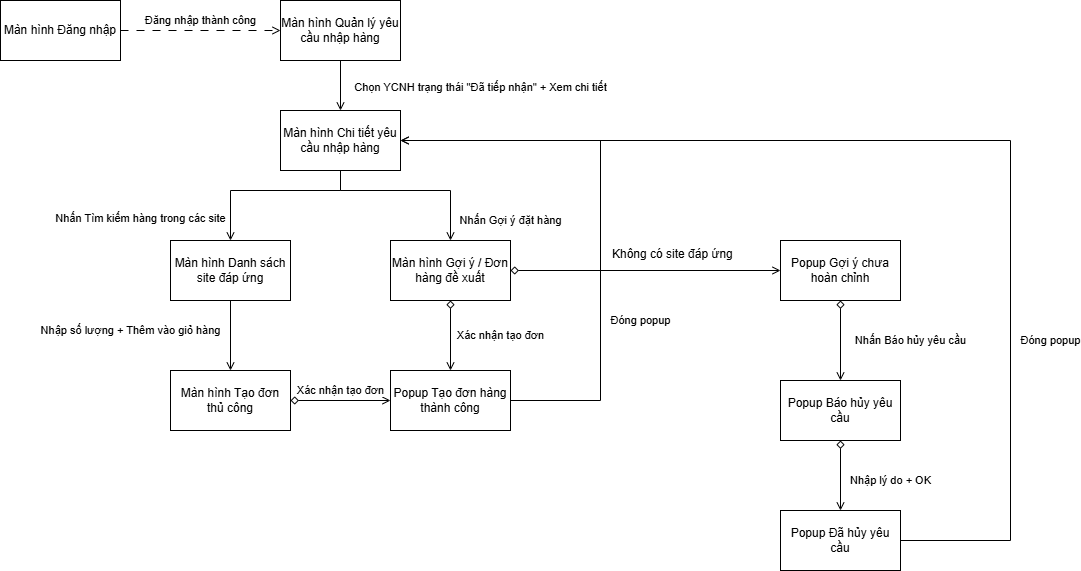

The diagram above was exported from draw.io. Its source (the exported page's mxGraphModel, read from the mxfile embedded in the PNG):
<mxGraphModel dx="1717" dy="1038" grid="1" gridSize="10" guides="1" tooltips="1" connect="1" arrows="1" fold="1" page="1" pageScale="1" pageWidth="850" pageHeight="1100" math="0" shadow="0">
  <root>
    <mxCell id="0" />
    <mxCell id="1" parent="0" />
    <mxCell id="T-sf7kzB-pOu5Ml_fxXr-1" parent="1" style="rounded=0;whiteSpace=wrap;html=1;strokeColor=default;" value="Màn hình Đăng nhập" vertex="1">
      <mxGeometry height="60" width="120" x="150" y="180" as="geometry" />
    </mxCell>
    <mxCell id="T-sf7kzB-pOu5Ml_fxXr-2" parent="1" style="rounded=0;whiteSpace=wrap;html=1;" value="Màn hình Quản lý yêu cầu nhập hàng" vertex="1">
      <mxGeometry height="60" width="120" x="430" y="180" as="geometry" />
    </mxCell>
    <mxCell id="T-sf7kzB-pOu5Ml_fxXr-3" edge="1" parent="1" source="T-sf7kzB-pOu5Ml_fxXr-1" style="endArrow=open;html=1;rounded=0;exitX=1;exitY=0.5;exitDx=0;exitDy=0;entryX=0;entryY=0.5;entryDx=0;entryDy=0;dashed=1;dashPattern=8 8;endFill=0;" target="T-sf7kzB-pOu5Ml_fxXr-2" value="Đăng nhập thành công">
      <mxGeometry height="50" relative="1" width="50" y="10" as="geometry">
        <mxPoint as="offset" />
        <mxPoint x="400" y="350" as="sourcePoint" />
        <mxPoint x="450" y="300" as="targetPoint" />
      </mxGeometry>
    </mxCell>
    <mxCell id="T-sf7kzB-pOu5Ml_fxXr-4" parent="1" style="rounded=0;whiteSpace=wrap;html=1;" value="Màn hình Chi tiết yêu cầu nhập hàng" vertex="1">
      <mxGeometry height="60" width="120" x="430" y="290" as="geometry" />
    </mxCell>
    <mxCell id="T-sf7kzB-pOu5Ml_fxXr-5" edge="1" parent="1" source="T-sf7kzB-pOu5Ml_fxXr-2" style="endArrow=open;html=1;rounded=0;entryX=0.5;entryY=0;entryDx=0;entryDy=0;exitX=0.5;exitY=1;exitDx=0;exitDy=0;endFill=0;" target="T-sf7kzB-pOu5Ml_fxXr-4" value="Chọn YCNH trạng thái &quot;Đã tiếp nhận&quot; + Xem chi tiết">
      <mxGeometry height="50" relative="1" width="50" x="0.0769" y="140" as="geometry">
        <mxPoint as="offset" />
        <mxPoint x="400" y="350" as="sourcePoint" />
        <mxPoint x="450" y="300" as="targetPoint" />
      </mxGeometry>
    </mxCell>
    <mxCell id="T-sf7kzB-pOu5Ml_fxXr-6" parent="1" style="rounded=0;whiteSpace=wrap;html=1;" value="Màn hình Gợi ý / Đơn hàng đề xuất" vertex="1">
      <mxGeometry height="60" width="120" x="540" y="420" as="geometry" />
    </mxCell>
    <mxCell id="T-sf7kzB-pOu5Ml_fxXr-7" edge="1" parent="1" source="T-sf7kzB-pOu5Ml_fxXr-4" style="endArrow=open;html=1;rounded=0;entryX=0.5;entryY=0;entryDx=0;entryDy=0;endFill=0;edgeStyle=orthogonalEdgeStyle;exitX=0.5;exitY=1;exitDx=0;exitDy=0;" target="T-sf7kzB-pOu5Ml_fxXr-6" value="Nhấn Gợi ý đặt hàng">
      <mxGeometry height="50" relative="1" width="50" x="0.7778" y="60" as="geometry">
        <mxPoint as="offset" />
        <Array as="points">
          <mxPoint x="490" y="370" />
          <mxPoint x="600" y="370" />
        </Array>
        <mxPoint x="400" y="350" as="sourcePoint" />
        <mxPoint x="450" y="300" as="targetPoint" />
      </mxGeometry>
    </mxCell>
    <mxCell id="T-sf7kzB-pOu5Ml_fxXr-8" parent="1" style="rounded=0;whiteSpace=wrap;html=1;" value="Màn hình Danh sách site đáp ứng" vertex="1">
      <mxGeometry height="60" width="120" x="320" y="420" as="geometry" />
    </mxCell>
    <mxCell id="T-sf7kzB-pOu5Ml_fxXr-9" edge="1" parent="1" style="endArrow=open;html=1;rounded=0;entryX=0.5;entryY=0;entryDx=0;entryDy=0;edgeStyle=orthogonalEdgeStyle;endFill=0;" target="T-sf7kzB-pOu5Ml_fxXr-8" value="Nhấn Tìm kiếm hàng trong các site">
      <mxGeometry height="50" relative="1" width="50" x="0.7647" y="-90" as="geometry">
        <mxPoint as="offset" />
        <Array as="points">
          <mxPoint x="490" y="370" />
          <mxPoint x="380" y="370" />
        </Array>
        <mxPoint x="490" y="350" as="sourcePoint" />
        <mxPoint x="450" y="300" as="targetPoint" />
      </mxGeometry>
    </mxCell>
    <mxCell id="T-sf7kzB-pOu5Ml_fxXr-10" parent="1" style="rounded=0;whiteSpace=wrap;html=1;" value="Popup Tạo đơn hàng thành công" vertex="1">
      <mxGeometry height="60" width="120" x="540" y="550" as="geometry" />
    </mxCell>
    <mxCell id="_mu2aSKFM6C9bp0u0fOB-2" edge="1" parent="1" source="T-sf7kzB-pOu5Ml_fxXr-10" style="endArrow=open;html=1;rounded=0;entryX=1;entryY=0.5;entryDx=0;entryDy=0;exitX=1;exitY=0.5;exitDx=0;exitDy=0;edgeStyle=orthogonalEdgeStyle;endFill=0;" target="T-sf7kzB-pOu5Ml_fxXr-4" value="Đóng popup">
      <mxGeometry height="50" relative="1" width="50" x="-0.3816" y="-40" as="geometry">
        <mxPoint as="offset" />
        <Array as="points">
          <mxPoint x="750" y="580" />
          <mxPoint x="750" y="320" />
        </Array>
        <mxPoint x="490" y="350" as="sourcePoint" />
        <mxPoint x="540" y="300" as="targetPoint" />
      </mxGeometry>
    </mxCell>
    <mxCell id="_mu2aSKFM6C9bp0u0fOB-3" edge="1" parent="1" source="T-sf7kzB-pOu5Ml_fxXr-10" style="endArrow=diamond;startArrow=open;html=1;rounded=0;exitX=0.5;exitY=0;exitDx=0;exitDy=0;startFill=0;endFill=0;" target="T-sf7kzB-pOu5Ml_fxXr-6" value="Xác nhận tạo đơn">
      <mxGeometry height="50" relative="1" width="50" y="-50" as="geometry">
        <mxPoint as="offset" />
        <mxPoint x="540" y="390" as="sourcePoint" />
        <mxPoint x="590" y="340" as="targetPoint" />
      </mxGeometry>
    </mxCell>
    <mxCell id="_mu2aSKFM6C9bp0u0fOB-4" parent="1" style="rounded=0;whiteSpace=wrap;html=1;" value="Màn hình Tạo đơn thủ công" vertex="1">
      <mxGeometry height="60" width="120" x="320" y="550" as="geometry" />
    </mxCell>
    <mxCell id="_mu2aSKFM6C9bp0u0fOB-5" edge="1" parent="1" source="T-sf7kzB-pOu5Ml_fxXr-8" style="endArrow=open;html=1;rounded=0;entryX=0.5;entryY=0;entryDx=0;entryDy=0;endFill=0;exitX=0.5;exitY=1;exitDx=0;exitDy=0;" target="_mu2aSKFM6C9bp0u0fOB-4" value="Nhập số lượng + Thêm vào giỏ hàng">
      <mxGeometry height="50" relative="1" width="50" x="-0.1429" y="-100" as="geometry">
        <mxPoint as="offset" />
        <mxPoint x="390" y="440" as="sourcePoint" />
        <mxPoint x="440" y="410" as="targetPoint" />
      </mxGeometry>
    </mxCell>
    <mxCell id="_mu2aSKFM6C9bp0u0fOB-6" edge="1" parent="1" source="T-sf7kzB-pOu5Ml_fxXr-10" style="endArrow=diamond;startArrow=open;html=1;rounded=0;exitX=0;exitY=0.5;exitDx=0;exitDy=0;startFill=0;endFill=0;entryX=1;entryY=0.5;entryDx=0;entryDy=0;" target="_mu2aSKFM6C9bp0u0fOB-4" value="Xác nhận tạo đơn">
      <mxGeometry height="50" relative="1" width="50" y="-10" as="geometry">
        <mxPoint as="offset" />
        <mxPoint x="510" y="610" as="sourcePoint" />
        <mxPoint x="510" y="530" as="targetPoint" />
      </mxGeometry>
    </mxCell>
    <mxCell id="_mu2aSKFM6C9bp0u0fOB-7" parent="1" style="rounded=0;whiteSpace=wrap;html=1;" value="Popup Gợi ý chưa hoàn chỉnh" vertex="1">
      <mxGeometry height="60" width="120" x="930" y="420" as="geometry" />
    </mxCell>
    <mxCell id="_mu2aSKFM6C9bp0u0fOB-9" parent="1" style="text;whiteSpace=wrap;" value="Không có site đáp ứng" vertex="1">
      <mxGeometry height="40" width="150" x="760" y="420" as="geometry" />
    </mxCell>
    <mxCell id="_mu2aSKFM6C9bp0u0fOB-10" parent="1" style="rounded=0;whiteSpace=wrap;html=1;" value="Popup Báo hủy yêu cầu" vertex="1">
      <mxGeometry height="60" width="120" x="930" y="560" as="geometry" />
    </mxCell>
    <mxCell id="_mu2aSKFM6C9bp0u0fOB-13" edge="1" parent="1" source="T-sf7kzB-pOu5Ml_fxXr-6" style="endArrow=open;startArrow=diamond;html=1;rounded=0;entryX=0;entryY=0.5;entryDx=0;entryDy=0;endFill=0;startFill=0;" target="_mu2aSKFM6C9bp0u0fOB-7" value="">
      <mxGeometry height="50" relative="1" width="50" as="geometry">
        <mxPoint x="770" y="510" as="sourcePoint" />
        <mxPoint x="820" y="460" as="targetPoint" />
      </mxGeometry>
    </mxCell>
    <mxCell id="_mu2aSKFM6C9bp0u0fOB-14" edge="1" parent="1" source="_mu2aSKFM6C9bp0u0fOB-10" style="endArrow=diamond;startArrow=open;html=1;rounded=0;entryX=0.5;entryY=1;entryDx=0;entryDy=0;exitX=0.5;exitY=0;exitDx=0;exitDy=0;endFill=0;startFill=0;" target="_mu2aSKFM6C9bp0u0fOB-7" value="Nhấn Báo hủy yêu cầu">
      <mxGeometry height="50" relative="1" width="50" y="-70" as="geometry">
        <mxPoint as="offset" />
        <mxPoint x="770" y="510" as="sourcePoint" />
        <mxPoint x="820" y="460" as="targetPoint" />
      </mxGeometry>
    </mxCell>
    <mxCell id="_mu2aSKFM6C9bp0u0fOB-15" parent="1" style="rounded=0;whiteSpace=wrap;html=1;" value="Popup Đã hủy yêu cầu" vertex="1">
      <mxGeometry height="60" width="120" x="930" y="690" as="geometry" />
    </mxCell>
    <mxCell id="_mu2aSKFM6C9bp0u0fOB-16" edge="1" parent="1" source="_mu2aSKFM6C9bp0u0fOB-15" style="endArrow=diamond;startArrow=open;html=1;rounded=0;exitX=0.5;exitY=0;exitDx=0;exitDy=0;endFill=0;startFill=0;" target="_mu2aSKFM6C9bp0u0fOB-10" value="Nhập lý do + OK">
      <mxGeometry height="50" relative="1" width="50" x="-0.1429" y="-50" as="geometry">
        <mxPoint as="offset" />
        <mxPoint x="770" y="630" as="sourcePoint" />
        <mxPoint x="820" y="580" as="targetPoint" />
      </mxGeometry>
    </mxCell>
    <mxCell id="_mu2aSKFM6C9bp0u0fOB-17" edge="1" parent="1" source="_mu2aSKFM6C9bp0u0fOB-15" style="endArrow=open;html=1;rounded=0;exitX=1;exitY=0.5;exitDx=0;exitDy=0;edgeStyle=orthogonalEdgeStyle;endFill=0;" value="Đóng popup">
      <mxGeometry height="50" relative="1" width="50" x="-0.4463" y="-40" as="geometry">
        <mxPoint as="offset" />
        <Array as="points">
          <mxPoint x="1160" y="720" />
          <mxPoint x="1160" y="320" />
        </Array>
        <mxPoint x="770" y="540" as="sourcePoint" />
        <mxPoint x="550" y="320" as="targetPoint" />
      </mxGeometry>
    </mxCell>
  </root>
</mxGraphModel>